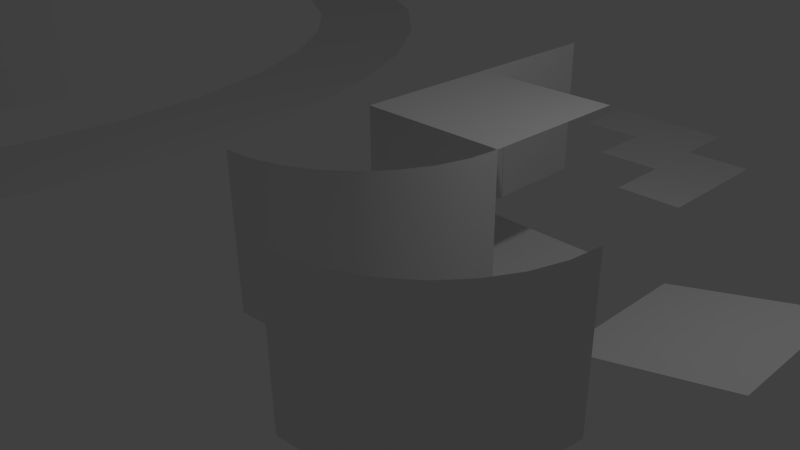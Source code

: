 # Source: Kit1.blend  (saved by Blender 2.70.0; exported with 4.5.12 LTS)
import bpy
from mathutils import Matrix  # noqa: F401  (used for matrix-valued properties, if any)

bpy.ops.wm.read_factory_settings(use_empty=True)
scene = bpy.context.scene
scene.name = 'Scene'

# ---- collections
col_collection_1 = bpy.data.collections.new('Collection 1'); scene.collection.children.link(col_collection_1)

# ---- materials (node trees are filled in below, after node groups)
mat_material = bpy.data.materials.new('Material')
mat_material.alpha_threshold = 0.0
mat_material.use_transparent_shadow = False
mat_material.roughness = 0.5
mat_material.line_color = (0.0, 0.0, 0.0, 1.0)

# ---- material node trees

# ---- world
world_world = bpy.data.worlds.new('World'); scene.world = world_world
world_world.color = (0.05088, 0.05088, 0.05088)
world_world.use_sun_shadow = False
world_world.sun_shadow_jitter_overblur = 0.0
world_world.cycles.sampling_method = 'MANUAL'
world_world.cycles.sample_map_resolution = 256

# ---- cameras
cam_camera = bpy.data.cameras.new('Camera')
cam_camera.clip_end = 100.0
cam_camera.lens = 35.0
cam_camera.sensor_width = 32.0
cam_camera.sensor_height = 18.0
cam_camera.ortho_scale = 7.314
cam_camera.dof.focus_distance = 0.0
cam_camera.dof.aperture_fstop = 128.0

# ---- lights
light_lamp = bpy.data.lights.new('Lamp', 'POINT')
light_lamp.transmission_factor = 0.0
light_lamp.cutoff_distance = 30.0
light_lamp.energy = 100.0
light_lamp.shadow_buffer_clip_start = 1.001
light_lamp.shadow_soft_size = 0.1
light_lamp.shadow_maximum_resolution = 0.006
light_lamp.use_absolute_resolution = True
light_lamp.cycles.use_multiple_importance_sampling = False

# ---- meshes
me_circle_001 = bpy.data.meshes.new('Circle.001')
me_circle_001.from_pydata([(-10.0, 12.0, 0.0), (-10.0, -12.0, 0.0), (-7.815, -11.77, 0.0), (-5.714, -11.09, 0.0), (-3.778, -9.978, 0.0), (-2.08, -8.485, 0.0), (-0.6875, -6.667, 0.0), (0.3475, -4.592, 0.0), (0.9848, -2.341, 0.0), (1.2, 8.26e-06, 0.0), (0.9848, 2.341, 0.0), (0.3474, 4.592, 0.0), (-0.6876, 6.667, 0.0), (-2.08, 8.485, 0.0), (-3.778, 9.978, 0.0), (-5.714, 11.09, 0.0), (-7.815, 11.77, 0.0), (-10.0, 9.6, 0.0), (-10.0, -9.6, 0.0), (-8.252, -9.416, 0.0), (-6.571, -8.869, 0.0), (-5.022, -7.982, 0.0), (-3.664, -6.788, 0.0), (-2.55, -5.333, 0.0), (-1.722, -3.674, 0.0), (-1.212, -1.873, 0.0), (-1.04, 6.739e-06, 0.0), (-1.212, 1.873, 0.0), (-1.722, 3.674, 0.0), (-2.55, 5.333, 0.0), (-3.664, 6.788, 0.0), (-5.022, 7.982, 0.0), (-6.571, 8.869, 0.0), (-8.252, 9.416, 0.0)], [], [(12, 29, 28, 11), (10, 27, 26, 9), (8, 25, 24, 7), (0, 17, 33, 16), (6, 23, 22, 5), (15, 32, 31, 14), (4, 21, 20, 3), (13, 30, 29, 12), (2, 19, 18, 1), (11, 28, 27, 10), (9, 26, 25, 8), (7, 24, 23, 6), (16, 33, 32, 15), (5, 22, 21, 4), (14, 31, 30, 13), (3, 20, 19, 2)])
me_circle_001.use_remesh_preserve_volume = False
me_circle_001.use_remesh_preserve_attributes = False
me_circle_001.use_mirror_vertex_groups = False
me_circle_001.update()
me_cube_009 = bpy.data.meshes.new('Cube.009')
me_cube_009.from_pydata([(-1.0, 2.0, 0.0), (0.000338, 2.0, 0.0), (-1.001, 3.0, 0.0), (-0.0003381, 3.0, 0.0), (-1.192e-07, 2.0, 0.0), (1.0, 2.0, 0.0), (-0.000676, 3.0, 0.0), (0.9997, 3.0, 0.0), (2.0, 2.0, 0.0), (2.0, 0.0, 0.0), (3.576e-07, 2.0, 0.0), (1.002, 2.0, 0.0), (1.0, 1.19e-07, 0.0), (1.999, 1.0, 0.0), (-0.000676, 1.0, 0.0), (0.9997, 1.0, 0.0)], [], [(3, 2, 0, 1), (7, 6, 4, 5), (13, 15, 12, 9), (11, 10, 14, 15), (8, 11, 15, 13)])
me_cube_009.materials.append(mat_material)
me_cube_009.use_remesh_preserve_volume = False
me_cube_009.use_remesh_preserve_attributes = False
me_cube_009.use_mirror_vertex_groups = False
me_cube_009.update()
me_cube_007 = bpy.data.meshes.new('Cube.007')
me_cube_007.from_pydata([(2.0, 2.0, 0.0), (2.0, 2.0, 2.0), (1.962, 1.61, 0.0), (1.962, 1.61, 2.0), (1.848, 1.235, 0.0), (1.848, 1.235, 2.0), (1.663, 0.8889, 0.0), (1.663, 0.8889, 2.0), (1.414, 0.5858, 0.0), (1.414, 0.5858, 2.0), (1.111, 0.3371, 0.0), (1.111, 0.3371, 2.0), (0.7654, 0.1522, 0.0), (0.7654, 0.1522, 2.0), (0.3902, 0.03843, 0.0), (0.3902, 0.03843, 2.0), (5.96e-08, 0.0, 0.0), (5.96e-08, 0.0, 2.0)], [], [(0, 1, 3, 2), (2, 3, 5, 4), (4, 5, 7, 6), (6, 7, 9, 8), (8, 9, 11, 10), (10, 11, 13, 12), (12, 13, 15, 14), (14, 15, 17, 16)])
me_cube_007.polygons.foreach_set('use_smooth', [True] * 8)
me_cube_007.materials.append(mat_material)
me_cube_007.use_remesh_preserve_volume = False
me_cube_007.use_remesh_preserve_attributes = False
me_cube_007.use_mirror_vertex_groups = False
me_cube_007.update()
me_cube_006 = bpy.data.meshes.new('Cube.006')
me_cube_006.from_pydata([(2.0, 2.0, 0.0), (2.0, 2.0, 2.0), (1.962, 1.61, 0.0), (1.962, 1.61, 2.0), (1.848, 1.235, 0.0), (1.848, 1.235, 2.0), (1.663, 0.8889, 0.0), (1.663, 0.8889, 2.0), (1.414, 0.5858, 0.0), (1.414, 0.5858, 2.0), (1.111, 0.3371, 0.0), (1.111, 0.3371, 2.0), (0.7654, 0.1522, 0.0), (0.7654, 0.1522, 2.0), (0.3902, 0.03843, 0.0), (0.3902, 0.03843, 2.0), (5.96e-08, 0.0, 0.0), (5.96e-08, 0.0, 2.0)], [], [(0, 1, 3, 2), (2, 3, 5, 4), (4, 5, 7, 6), (6, 7, 9, 8), (8, 9, 11, 10), (10, 11, 13, 12), (12, 13, 15, 14), (14, 15, 17, 16)])
me_cube_006.polygons.foreach_set('use_smooth', [True] * 8)
me_cube_006.materials.append(mat_material)
me_cube_006.use_remesh_preserve_volume = False
me_cube_006.use_remesh_preserve_attributes = False
me_cube_006.use_mirror_vertex_groups = False
me_cube_006.update()
me_cube_008 = bpy.data.meshes.new('Cube.008')
me_cube_008.from_pydata([(5.895e-05, -2.914e-05, 4.128e-06), (5.942e-05, 2.0, 4.128e-06), (5.871e-05, -2.902e-05, 2.0), (5.913e-05, 2.0, 2.0), (-0.03314, -2.902e-05, 2.0), (-0.03313, 2.0, 2.0), (-0.03314, -2.902e-05, 0.0), (-0.03313, 2.0, 0.0)], [], [(0, 1, 3, 2), (2, 3, 5, 4), (4, 5, 7, 6), (1, 0, 6, 7)])
me_cube_008.materials.append(mat_material)
me_cube_008.use_remesh_preserve_volume = False
me_cube_008.use_remesh_preserve_attributes = False
me_cube_008.use_mirror_vertex_groups = False
me_cube_008.update()
me_cube_005 = bpy.data.meshes.new('Cube.005')
me_cube_005.from_pydata([(2.0, 2.0, 0.5), (2.0, 0.0, 0.5), (-1.192e-07, 2.384e-07, 0.0), (3.576e-07, 2.0, 0.0)], [], [(0, 3, 2, 1)])
me_cube_005.materials.append(mat_material)
me_cube_005.use_remesh_preserve_volume = False
me_cube_005.use_remesh_preserve_attributes = False
me_cube_005.use_mirror_vertex_groups = False
me_cube_005.update()
me_cube_004 = bpy.data.meshes.new('Cube.004')
me_cube_004.from_pydata([(2.0, 2.384e-07, 0.0), (2.0, 2.384e-07, 2.0), (1.962, -0.3902, 0.0), (1.962, -0.3902, 2.0), (1.848, -0.7654, 0.0), (1.848, -0.7654, 2.0), (1.663, -1.111, 0.0), (1.663, -1.111, 2.0), (1.414, -1.414, 0.0), (1.414, -1.414, 2.0), (1.111, -1.663, 0.0), (1.111, -1.663, 2.0), (0.7654, -1.848, 0.0), (0.7654, -1.848, 2.0), (0.3902, -1.962, 0.0), (0.3902, -1.962, 2.0), (-8.941e-07, -2.0, 0.0), (-8.941e-07, -2.0, 2.0)], [], [(0, 2, 3, 1), (2, 4, 5, 3), (4, 6, 7, 5), (6, 8, 9, 7), (8, 10, 11, 9), (10, 12, 13, 11), (12, 14, 15, 13), (14, 16, 17, 15)])
me_cube_004.polygons.foreach_set('use_smooth', [True] * 8)
me_cube_004.materials.append(mat_material)
me_cube_004.use_remesh_preserve_volume = False
me_cube_004.use_remesh_preserve_attributes = False
me_cube_004.use_mirror_vertex_groups = False
me_cube_004.update()
me_cube_003 = bpy.data.meshes.new('Cube.003')
me_cube_003.from_pydata([(-1.192e-07, 2.384e-07, 0.0), (3.576e-07, 2.0, 0.0), (-3.576e-07, 3.576e-07, 2.0), (5.96e-08, 2.0, 2.0), (2.384e-07, 1.5, 0.0), (-4.47e-08, 1.5, 2.0), (1.311e-08, 0.5, 0.0), (-2.418e-07, 0.5, 2.0), (-3.219e-07, 3.397e-07, 1.7), (1.043e-07, 2.0, 1.7), (-2.235e-09, 1.5, 1.7), (-2.036e-07, 0.5, 1.7)], [], [(10, 9, 3, 5), (11, 10, 5, 7), (8, 11, 7, 2), (4, 1, 9, 10), (0, 6, 11, 8)])
me_cube_003.materials.append(mat_material)
me_cube_003.use_remesh_preserve_volume = False
me_cube_003.use_remesh_preserve_attributes = False
me_cube_003.use_mirror_vertex_groups = False
me_cube_003.update()
me_cube_002 = bpy.data.meshes.new('Cube.002')
me_cube_002.from_pydata([(2.0, 2.0, 0.0), (2.0, -8.345e-07, 0.0), (0.0, 0.0, 0.0), (4.172e-07, 2.0, 0.0)], [], [(0, 3, 2, 1)])
me_cube_002.materials.append(mat_material)
me_cube_002.use_remesh_preserve_volume = False
me_cube_002.use_remesh_preserve_attributes = False
me_cube_002.use_mirror_vertex_groups = False
me_cube_002.update()
me_cube_001 = bpy.data.meshes.new('Cube.001')
me_cube_001.from_pydata([(-1.192e-07, 2.384e-07, 0.0), (3.576e-07, 2.0, 0.0), (-3.576e-07, 3.576e-07, 2.0), (5.96e-08, 2.0, 2.0)], [], [(0, 1, 3, 2)])
me_cube_001.materials.append(mat_material)
me_cube_001.use_remesh_preserve_volume = False
me_cube_001.use_remesh_preserve_attributes = False
me_cube_001.use_mirror_vertex_groups = False
me_cube_001.update()
me_cube = bpy.data.meshes.new('Cube')
me_cube.from_pydata([(2.0, 2.0, 0.0), (2.0, 0.0, 0.0), (-1.192e-07, 2.384e-07, 0.0), (3.576e-07, 2.0, 0.0)], [], [(0, 3, 2, 1)])
me_cube.materials.append(mat_material)
me_cube.use_remesh_preserve_volume = False
me_cube.use_remesh_preserve_attributes = False
me_cube.use_mirror_vertex_groups = False
me_cube.update()

# ---- objects
ob_circlefloor = bpy.data.objects.new('CircleFloor', me_circle_001)
ob_floorturn = bpy.data.objects.new('FloorTurn', me_cube_009)
ob_wallcurvedreversebig = bpy.data.objects.new('WallCurvedReverseBig', me_cube_007)
ob_wallcurvedreverse = bpy.data.objects.new('WallCurvedReverse', me_cube_006)
ob_doorgeneric = bpy.data.objects.new('DoorGeneric', me_cube_008)
ob_ramp = bpy.data.objects.new('Ramp', me_cube_005)
ob_wallcurved = bpy.data.objects.new('WallCurved', me_cube_004)
ob_walldoor = bpy.data.objects.new('WallDoor', me_cube_003)
ob_ceiling = bpy.data.objects.new('Ceiling', me_cube_002)
ob_wall = bpy.data.objects.new('Wall', me_cube_001)
ob_floor = bpy.data.objects.new('Floor', me_cube)
ob_lamp = bpy.data.objects.new('Lamp', light_lamp)
ob_camera = bpy.data.objects.new('Camera', cam_camera)

# ---- transforms, parenting, visibility, modifiers, constraints
ob_circlefloor.location = (-6.0, 0.0, 0.0)
ob_circlefloor.lineart.crease_threshold = 0.0
ob_floorturn.location = (0.0, 4.0, 0.0)
ob_floorturn.lock_rotations_4d = False
ob_floorturn.empty_display_type = 'ARROWS'
ob_floorturn.lineart.crease_threshold = 0.0
ob_wallcurvedreversebig.location = (-17.0, -8.0, 0.0)
ob_wallcurvedreversebig.scale = (4.0, 4.0, 1.0)
ob_wallcurvedreversebig.lock_rotations_4d = False
ob_wallcurvedreversebig.empty_display_type = 'ARROWS'
ob_wallcurvedreversebig.lineart.crease_threshold = 0.0
ob_wallcurvedreverse.location = (2.0, -3.0, 0.0)
ob_wallcurvedreverse.lock_rotations_4d = False
ob_wallcurvedreverse.empty_display_type = 'ARROWS'
ob_wallcurvedreverse.lineart.crease_threshold = 0.0
ob_doorgeneric.location = (0.0, 2.504, 0.0)
ob_doorgeneric.scale = (1.047, 0.4992, 0.8491)
ob_doorgeneric.lock_rotations_4d = False
ob_doorgeneric.empty_display_type = 'ARROWS'
ob_doorgeneric.lineart.crease_threshold = 0.0
ob_ramp.location = (3.0, 0.0, 0.0)
ob_ramp.lock_rotations_4d = False
ob_ramp.empty_display_type = 'ARROWS'
ob_ramp.lineart.crease_threshold = 0.0
ob_wallcurved.location = (-1.192e-07, 2.384e-07, 0.0)
ob_wallcurved.lock_rotations_4d = False
ob_wallcurved.empty_display_type = 'ARROWS'
ob_wallcurved.lineart.crease_threshold = 0.0
ob_walldoor.location = (0.0, 2.0, 0.0)
ob_walldoor.lock_rotations_4d = False
ob_walldoor.empty_display_type = 'ARROWS'
ob_walldoor.lineart.crease_threshold = 0.0
ob_ceiling.location = (-3.576e-07, 3.576e-07, 2.0)
ob_ceiling.lock_rotations_4d = False
ob_ceiling.empty_display_type = 'ARROWS'
ob_ceiling.lineart.crease_threshold = 0.0
ob_wall.location = (0.0, 0.0, 0.0)
ob_wall.lock_rotations_4d = False
ob_wall.empty_display_type = 'ARROWS'
ob_wall.lineart.crease_threshold = 0.0
ob_floor.location = (0.0, 0.0, 0.0)
ob_floor.lock_rotations_4d = False
ob_floor.empty_display_type = 'ARROWS'
ob_floor.lineart.crease_threshold = 0.0
ob_lamp.location = (4.076, 1.005, 5.904)
ob_lamp.rotation_euler = (0.6503, 0.05522, 1.866)
ob_lamp.lock_rotations_4d = False
ob_lamp.empty_display_type = 'ARROWS'
ob_lamp.color = (0.0, 0.0, 0.0, 0.0)
ob_lamp.lineart.crease_threshold = 0.0
ob_camera.location = (7.481, -6.508, 5.344)
ob_camera.rotation_euler = (1.109, 0.01082, 0.8149)
ob_camera.lock_rotations_4d = False
ob_camera.empty_display_type = 'ARROWS'
ob_camera.color = (0.0, 0.0, 0.0, 0.0)
ob_camera.display_type = 'WIRE'
ob_camera.lineart.crease_threshold = 0.0

# ---- collection membership
col_collection_1.objects.link(ob_circlefloor)
col_collection_1.objects.link(ob_floorturn)
col_collection_1.objects.link(ob_wallcurvedreversebig)
col_collection_1.objects.link(ob_wallcurvedreverse)
col_collection_1.objects.link(ob_doorgeneric)
col_collection_1.objects.link(ob_ramp)
col_collection_1.objects.link(ob_wallcurved)
col_collection_1.objects.link(ob_walldoor)
col_collection_1.objects.link(ob_ceiling)
col_collection_1.objects.link(ob_wall)
col_collection_1.objects.link(ob_floor)
col_collection_1.objects.link(ob_lamp)
col_collection_1.objects.link(ob_camera)

# ---- scene / render settings (as saved in the file)
scene.camera = ob_camera
scene.frame_start = 1; scene.frame_end = 250; scene.frame_set(1)
scene.render.engine = 'BLENDER_EEVEE_NEXT'
scene.render.resolution_percentage = 50
scene.render.dither_intensity = 0.0
scene.cycles.use_denoising = False
scene.cycles.samples = 10
scene.cycles.sampling_pattern = 'TABULATED_SOBOL'
scene.cycles.light_sampling_threshold = 0.0
scene.cycles.use_adaptive_sampling = False
scene.cycles.use_light_tree = False
scene.cycles.blur_glossy = 0.0
scene.cycles.volume_bounces = 1
scene.cycles.pixel_filter_type = 'GAUSSIAN'
scene.cycles.sample_clamp_indirect = 0.0
scene.view_settings.view_transform = 'Standard'
bpy.context.view_layer.update()

